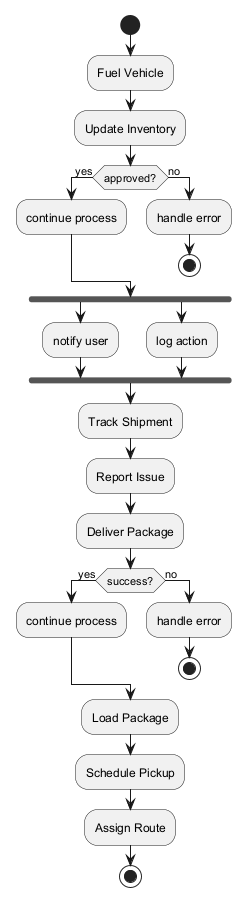

The diagram above was rendered by PlantUML. Its source (embedded in the PNG):
@startuml
skinparam backgroundColor #FFFFFF
skinparam classBackgroundColor #F1F8E9
skinparam classBorderColor #33691E
start
:Fuel Vehicle;
:Update Inventory;
if (approved?) then (yes)
:continue process;
else (no)
:handle error;
stop
endif
fork
:notify user;
fork again
:log action;
end fork
:Track Shipment;
:Report Issue;
:Deliver Package;
if (success?) then (yes)
:continue process;
else (no)
:handle error;
stop
endif
:Load Package;
:Schedule Pickup;
:Assign Route;
stop
@enduml